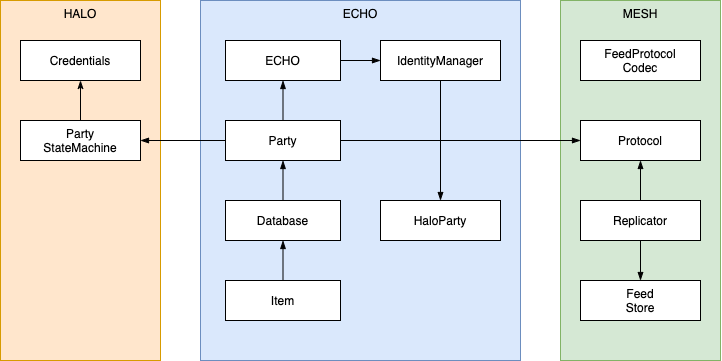

The diagram above was exported from draw.io. Its source (the exported page's mxGraphModel, read from the mxfile embedded in the PNG):
<mxGraphModel dx="1351" dy="744" grid="1" gridSize="10" guides="1" tooltips="1" connect="1" arrows="1" fold="1" page="1" pageScale="1" pageWidth="1100" pageHeight="850" math="0" shadow="0">
  <root>
    <mxCell id="0" />
    <mxCell id="1" parent="0" />
    <mxCell id="FESS4YOSNTp8uXhYtwa6-13" value="MESH" style="rounded=0;whiteSpace=wrap;html=1;verticalAlign=top;fillColor=#d5e8d4;strokeColor=#82b366;" parent="1" vertex="1">
      <mxGeometry x="860" y="80" width="160" height="360" as="geometry" />
    </mxCell>
    <mxCell id="FESS4YOSNTp8uXhYtwa6-8" value="HALO" style="rounded=0;whiteSpace=wrap;html=1;verticalAlign=top;fillColor=#ffe6cc;strokeColor=#d79b00;" parent="1" vertex="1">
      <mxGeometry x="300" y="80" width="160" height="360" as="geometry" />
    </mxCell>
    <mxCell id="FESS4YOSNTp8uXhYtwa6-3" value="ECHO" style="rounded=0;whiteSpace=wrap;html=1;verticalAlign=top;fillColor=#dae8fc;strokeColor=#6c8ebf;" parent="1" vertex="1">
      <mxGeometry x="500" y="80" width="320" height="360" as="geometry" />
    </mxCell>
    <mxCell id="FESS4YOSNTp8uXhYtwa6-31" style="edgeStyle=orthogonalEdgeStyle;rounded=0;orthogonalLoop=1;jettySize=auto;html=1;exitX=0.5;exitY=0;exitDx=0;exitDy=0;endArrow=classicThin;endFill=1;" parent="1" source="FESS4YOSNTp8uXhYtwa6-1" target="FESS4YOSNTp8uXhYtwa6-29" edge="1">
      <mxGeometry relative="1" as="geometry" />
    </mxCell>
    <mxCell id="FESS4YOSNTp8uXhYtwa6-1" value="Party&lt;br&gt;StateMachine" style="rounded=0;whiteSpace=wrap;html=1;" parent="1" vertex="1">
      <mxGeometry x="320" y="200" width="120" height="40" as="geometry" />
    </mxCell>
    <mxCell id="scCBesBpWDJY0jR5bGlD-14" style="edgeStyle=orthogonalEdgeStyle;rounded=0;orthogonalLoop=1;jettySize=auto;html=1;exitX=1;exitY=0.5;exitDx=0;exitDy=0;entryX=0;entryY=0.5;entryDx=0;entryDy=0;endArrow=blockThin;endFill=1;" edge="1" parent="1" source="FESS4YOSNTp8uXhYtwa6-4" target="scCBesBpWDJY0jR5bGlD-12">
      <mxGeometry relative="1" as="geometry" />
    </mxCell>
    <mxCell id="FESS4YOSNTp8uXhYtwa6-4" value="ECHO" style="rounded=0;whiteSpace=wrap;html=1;" parent="1" vertex="1">
      <mxGeometry x="525" y="120" width="115" height="40" as="geometry" />
    </mxCell>
    <mxCell id="FESS4YOSNTp8uXhYtwa6-7" style="edgeStyle=orthogonalEdgeStyle;rounded=0;orthogonalLoop=1;jettySize=auto;html=1;exitX=0.5;exitY=0;exitDx=0;exitDy=0;endArrow=blockThin;endFill=1;" parent="1" source="FESS4YOSNTp8uXhYtwa6-5" target="FESS4YOSNTp8uXhYtwa6-4" edge="1">
      <mxGeometry relative="1" as="geometry" />
    </mxCell>
    <mxCell id="scCBesBpWDJY0jR5bGlD-2" style="edgeStyle=orthogonalEdgeStyle;rounded=0;orthogonalLoop=1;jettySize=auto;html=1;exitX=0;exitY=0.5;exitDx=0;exitDy=0;entryX=1;entryY=0.5;entryDx=0;entryDy=0;endArrow=blockThin;endFill=1;" edge="1" parent="1" source="FESS4YOSNTp8uXhYtwa6-5" target="FESS4YOSNTp8uXhYtwa6-1">
      <mxGeometry relative="1" as="geometry" />
    </mxCell>
    <mxCell id="scCBesBpWDJY0jR5bGlD-3" style="edgeStyle=orthogonalEdgeStyle;rounded=0;orthogonalLoop=1;jettySize=auto;html=1;exitX=1;exitY=0.5;exitDx=0;exitDy=0;entryX=0;entryY=0.5;entryDx=0;entryDy=0;endArrow=blockThin;endFill=1;" edge="1" parent="1" source="FESS4YOSNTp8uXhYtwa6-5" target="FESS4YOSNTp8uXhYtwa6-10">
      <mxGeometry relative="1" as="geometry" />
    </mxCell>
    <mxCell id="FESS4YOSNTp8uXhYtwa6-5" value="Party" style="rounded=0;whiteSpace=wrap;html=1;" parent="1" vertex="1">
      <mxGeometry x="525" y="200" width="115" height="40" as="geometry" />
    </mxCell>
    <mxCell id="FESS4YOSNTp8uXhYtwa6-9" value="FeedProtocol&lt;br&gt;Codec" style="rounded=0;whiteSpace=wrap;html=1;" parent="1" vertex="1">
      <mxGeometry x="880" y="120" width="120" height="40" as="geometry" />
    </mxCell>
    <mxCell id="FESS4YOSNTp8uXhYtwa6-10" value="Protocol" style="rounded=0;whiteSpace=wrap;html=1;" parent="1" vertex="1">
      <mxGeometry x="880" y="200" width="120" height="40" as="geometry" />
    </mxCell>
    <mxCell id="scCBesBpWDJY0jR5bGlD-6" style="edgeStyle=orthogonalEdgeStyle;rounded=0;orthogonalLoop=1;jettySize=auto;html=1;exitX=0.5;exitY=0;exitDx=0;exitDy=0;entryX=0.5;entryY=1;entryDx=0;entryDy=0;endArrow=blockThin;endFill=1;" edge="1" parent="1" source="FESS4YOSNTp8uXhYtwa6-11" target="FESS4YOSNTp8uXhYtwa6-10">
      <mxGeometry relative="1" as="geometry" />
    </mxCell>
    <mxCell id="scCBesBpWDJY0jR5bGlD-7" style="edgeStyle=orthogonalEdgeStyle;rounded=0;orthogonalLoop=1;jettySize=auto;html=1;exitX=0.5;exitY=1;exitDx=0;exitDy=0;endArrow=blockThin;endFill=1;" edge="1" parent="1" source="FESS4YOSNTp8uXhYtwa6-11" target="FESS4YOSNTp8uXhYtwa6-12">
      <mxGeometry relative="1" as="geometry" />
    </mxCell>
    <mxCell id="FESS4YOSNTp8uXhYtwa6-11" value="Replicator" style="rounded=0;whiteSpace=wrap;html=1;" parent="1" vertex="1">
      <mxGeometry x="880" y="280" width="120" height="40" as="geometry" />
    </mxCell>
    <mxCell id="FESS4YOSNTp8uXhYtwa6-12" value="Feed&lt;br&gt;Store" style="rounded=0;whiteSpace=wrap;html=1;" parent="1" vertex="1">
      <mxGeometry x="880" y="360" width="120" height="40" as="geometry" />
    </mxCell>
    <mxCell id="scCBesBpWDJY0jR5bGlD-1" style="edgeStyle=orthogonalEdgeStyle;rounded=0;orthogonalLoop=1;jettySize=auto;html=1;exitX=0.5;exitY=0;exitDx=0;exitDy=0;entryX=0.5;entryY=1;entryDx=0;entryDy=0;endArrow=blockThin;endFill=1;" edge="1" parent="1" source="FESS4YOSNTp8uXhYtwa6-18" target="FESS4YOSNTp8uXhYtwa6-5">
      <mxGeometry relative="1" as="geometry" />
    </mxCell>
    <mxCell id="FESS4YOSNTp8uXhYtwa6-18" value="Database" style="rounded=0;whiteSpace=wrap;html=1;" parent="1" vertex="1">
      <mxGeometry x="525" y="280" width="115" height="40" as="geometry" />
    </mxCell>
    <mxCell id="FESS4YOSNTp8uXhYtwa6-29" value="Credentials" style="rounded=0;whiteSpace=wrap;html=1;" parent="1" vertex="1">
      <mxGeometry x="320" y="120" width="120" height="40" as="geometry" />
    </mxCell>
    <mxCell id="scCBesBpWDJY0jR5bGlD-11" style="edgeStyle=orthogonalEdgeStyle;rounded=0;orthogonalLoop=1;jettySize=auto;html=1;exitX=0.5;exitY=0;exitDx=0;exitDy=0;entryX=0.5;entryY=1;entryDx=0;entryDy=0;endArrow=blockThin;endFill=1;" edge="1" parent="1" source="scCBesBpWDJY0jR5bGlD-9" target="FESS4YOSNTp8uXhYtwa6-18">
      <mxGeometry relative="1" as="geometry" />
    </mxCell>
    <mxCell id="scCBesBpWDJY0jR5bGlD-9" value="Item" style="rounded=0;whiteSpace=wrap;html=1;" vertex="1" parent="1">
      <mxGeometry x="525" y="360" width="115" height="40" as="geometry" />
    </mxCell>
    <mxCell id="scCBesBpWDJY0jR5bGlD-15" style="edgeStyle=orthogonalEdgeStyle;rounded=0;orthogonalLoop=1;jettySize=auto;html=1;exitX=0.5;exitY=1;exitDx=0;exitDy=0;entryX=0.5;entryY=0;entryDx=0;entryDy=0;endArrow=blockThin;endFill=1;" edge="1" parent="1" source="scCBesBpWDJY0jR5bGlD-12" target="scCBesBpWDJY0jR5bGlD-13">
      <mxGeometry relative="1" as="geometry" />
    </mxCell>
    <mxCell id="scCBesBpWDJY0jR5bGlD-12" value="IdentityManager" style="rounded=0;whiteSpace=wrap;html=1;" vertex="1" parent="1">
      <mxGeometry x="680" y="120" width="120" height="40" as="geometry" />
    </mxCell>
    <mxCell id="scCBesBpWDJY0jR5bGlD-13" value="HaloParty" style="rounded=0;whiteSpace=wrap;html=1;" vertex="1" parent="1">
      <mxGeometry x="680" y="280" width="120" height="40" as="geometry" />
    </mxCell>
  </root>
</mxGraphModel>